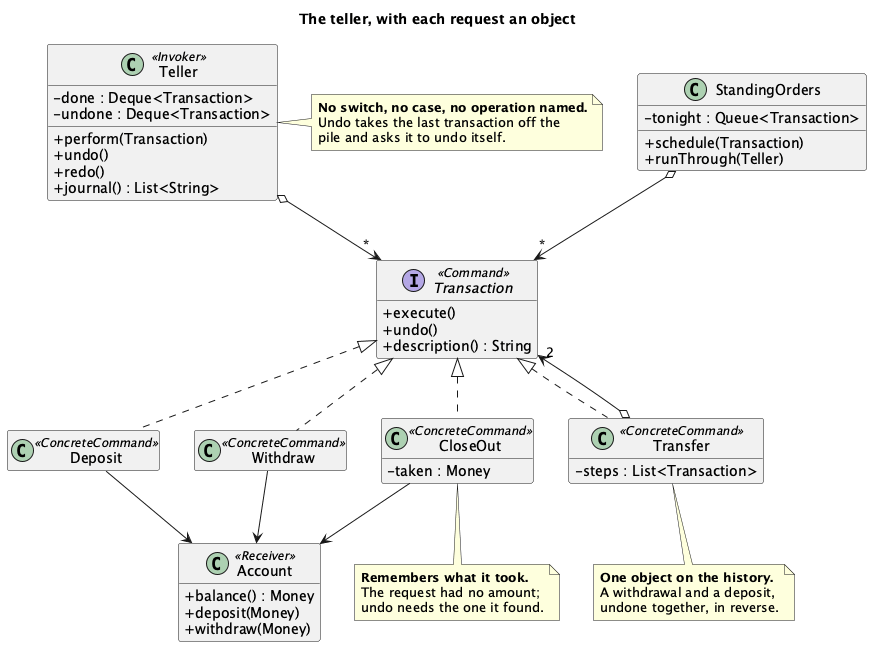

The diagram above was rendered by PlantUML. Its source (embedded in the PNG):
@startuml "Command - Account (Solution) - Class Diagram"
skinparam classAttributeIconSize 0
hide empty members
title The teller, with each request an object

class Teller <<Invoker>> {
  - done : Deque<Transaction>
  - undone : Deque<Transaction>
  + perform(Transaction)
  + undo()
  + redo()
  + journal() : List<String>
}

interface Transaction <<Command>> {
  + execute()
  + undo()
  + description() : String
}

class Deposit <<ConcreteCommand>>
class Withdraw <<ConcreteCommand>>
class CloseOut <<ConcreteCommand>> {
  - taken : Money
}
class Transfer <<ConcreteCommand>> {
  - steps : List<Transaction>
}

class Account <<Receiver>> {
  + balance() : Money
  + deposit(Money)
  + withdraw(Money)
}

class StandingOrders {
  - tonight : Queue<Transaction>
  + schedule(Transaction)
  + runThrough(Teller)
}

Teller o--> "*" Transaction
StandingOrders o--> "*" Transaction
Transaction <|.. Deposit
Transaction <|.. Withdraw
Transaction <|.. CloseOut
Transaction <|.. Transfer
Transfer o--> "2" Transaction
Deposit --> Account
Withdraw --> Account
CloseOut --> Account

note right of Teller
  <b>No switch, no case, no operation named.</b>
  Undo takes the last transaction off the
  pile and asks it to undo itself.
end note

note bottom of CloseOut
  <b>Remembers what it took.</b>
  The request had no amount;
  undo needs the one it found.
end note

note bottom of Transfer
  <b>One object on the history.</b>
  A withdrawal and a deposit,
  undone together, in reverse.
end note
@enduml